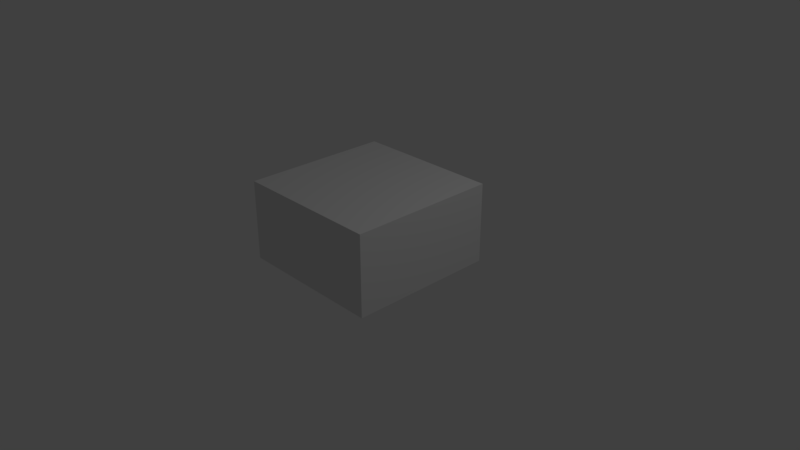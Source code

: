 # Source: kitchen_wooden_half_cabinet_1.blend  (saved by Blender 2.79.0; exported with 4.5.12 LTS)
import bpy
from mathutils import Matrix  # noqa: F401  (used for matrix-valued properties, if any)

bpy.ops.wm.read_factory_settings(use_empty=True)
scene = bpy.context.scene
scene.name = 'Scene'

# ---- collections
col_collection_1 = bpy.data.collections.new('Collection 1'); scene.collection.children.link(col_collection_1)

# ---- materials (node trees are filled in below, after node groups)
mat_material_002 = bpy.data.materials.new('Material.002')
mat_material_002.alpha_threshold = 0.0
mat_material_002.use_transparent_shadow = False
mat_material_002.roughness = 0.5
mat_material_002.line_color = (0.0, 0.0, 0.0, 1.0)
mat_material_000 = bpy.data.materials.new('Material.000')
mat_material_000.alpha_threshold = 0.0
mat_material_000.use_transparent_shadow = False
mat_material_000.roughness = 0.5
mat_material_000.line_color = (0.0, 0.0, 0.0, 1.0)
mat_material_001 = bpy.data.materials.new('Material.001')
mat_material_001.alpha_threshold = 0.0
mat_material_001.use_transparent_shadow = False
mat_material_001.preview_render_type = 'CUBE'
mat_material_001.roughness = 0.5
mat_material_001.line_color = (0.0, 0.0, 0.0, 1.0)

# ---- material node trees

# ---- world
world_world = bpy.data.worlds.new('World'); scene.world = world_world
world_world.color = (0.05088, 0.05088, 0.05088)
world_world.use_sun_shadow = False
world_world.sun_shadow_jitter_overblur = 0.0
world_world.cycles.sampling_method = 'MANUAL'

# ---- cameras
cam_camera = bpy.data.cameras.new('Camera')
cam_camera.clip_end = 100.0
cam_camera.lens = 35.0
cam_camera.sensor_width = 32.0
cam_camera.sensor_height = 18.0
cam_camera.ortho_scale = 7.314
cam_camera.dof.focus_distance = 0.0
cam_camera.dof.aperture_fstop = 128.0

# ---- lights
light_lamp = bpy.data.lights.new('Lamp', 'POINT')
light_lamp.transmission_factor = 0.0
light_lamp.cutoff_distance = 30.0
light_lamp.energy = 100.0
light_lamp.shadow_buffer_clip_start = 1.001
light_lamp.shadow_soft_size = 0.1
light_lamp.shadow_maximum_resolution = 0.006
light_lamp.use_absolute_resolution = True

# ---- meshes
me_cube_001 = bpy.data.meshes.new('Cube.001')
me_cube_001.from_pydata([(0.9, 0.8883, 0.1132), (0.9, -0.8883, 0.1132), (-0.9, -0.8883, 0.1132), (-0.9, 0.8883, 0.1132), (2.146e-07, 0.8883, 0.1132), (-0.9, 2.118e-07, 0.1132), (-2.682e-07, -0.8883, 0.1132), (0.9, -2.647e-07, 0.1132), (1.0, 1.0, 1.0), (1.0, -1.0, 1.0), (-1.0, -1.0, 1.0), (-1.0, 1.0, 1.0), (1.0, 1.0, 0.0), (1.0, -1.0, 0.0), (-1.0, -1.0, 0.0), (-1.0, 1.0, 0.0), (1.0, -5.364e-07, 1.0), (2.384e-07, 1.0, 1.0), (-5.364e-07, -1.0, 1.0), (-1.0, 1.788e-07, 1.0), (2.384e-07, 1.0, 0.0), (-1.0, 2.384e-07, 0.0), (-2.98e-07, -1.0, 0.0), (1.0, -2.98e-07, 0.0), (-0.9, 0.8883, 1.0), (-0.9, 1.648e-07, 1.0), (-0.9, -0.8883, 1.0), (-4.585e-07, -0.8883, 1.0), (0.9, -0.8883, 1.0), (2.146e-07, 0.8883, 1.0), (0.9, -4.525e-07, 1.0), (0.9, 0.8883, 1.0), (1.191, 0.1346, 0.6352), (1.191, 0.1346, 0.3657), (1.191, -0.1346, 0.6352), (1.191, -0.1346, 0.3657), (1.061, 0.1346, 0.6352), (1.061, 0.1346, 0.3657), (1.061, -0.1346, 0.6352), (1.061, -0.1346, 0.3657), (1.061, 0.06177, 0.5622), (1.061, 0.06177, 0.4386), (1.061, -0.06177, 0.5622), (1.061, -0.06177, 0.4386), (1.0, 0.06177, 0.5622), (1.0, 0.06177, 0.4386), (1.0, -0.06177, 0.5622), (1.0, -0.06177, 0.4386), (-1.11, -1.203, 1.229), (-1.11, 1.203, 1.229), (1.003, -1.203, 1.229), (1.003, 1.203, 1.229), (-1.005, -1.004, -0.2145), (-1.005, 1.004, -0.2145), (-1.005, -1.004, 1.007), (-1.005, 1.004, 1.007), (1.003, 1.004, -0.2145), (1.003, -1.004, 1.007), (1.003, -1.004, -0.2145), (1.003, 1.004, 1.007), (-1.005, -1.003, -0.2153), (-1.005, -1.003, -0.005109), (-1.005, 1.003, -0.2153), (-1.005, 1.003, -0.005109), (1.003, -1.003, -0.2153), (1.003, -1.003, -0.005109), (1.003, 1.003, -0.2153), (1.003, 1.003, -0.005109), (1.003, 1.203, -0.2153), (1.003, 1.004, -0.2153), (-1.11, 1.203, -0.2153), (-1.11, -1.203, -0.2153), (1.003, -1.203, -0.2153), (1.003, -1.004, -0.2153)], [], [(7, 1, 28, 30), (6, 2, 26, 27), (5, 3, 24, 25), (2, 5, 25, 26), (1, 6, 27, 28), (0, 7, 30, 31), (3, 0, 1, 2), (23, 16, 9, 13), (22, 18, 10, 14), (21, 19, 11, 15), (17, 20, 15, 11), (8, 12, 20, 17), (14, 10, 19, 21), (13, 9, 18, 22), (12, 8, 16, 23), (16, 30, 28, 27, 18, 9), (8, 17, 29, 31, 30, 16), (17, 11, 19, 25, 24, 29), (15, 14, 13, 12), (29, 4, 0, 31), (27, 26, 25, 19, 10, 18), (24, 3, 4, 29), (32, 33, 35, 34), (34, 35, 39, 38), (38, 39, 37, 36), (36, 37, 33, 32), (34, 38, 36, 32), (39, 35, 33, 37), (40, 41, 43, 42), (42, 43, 47, 46), (46, 47, 45, 44), (44, 45, 41, 40), (42, 46, 44, 40), (47, 43, 41, 45), (50, 51, 49, 48), (51, 68, 70, 49), (52, 54, 55, 53), (58, 73, 57, 54, 52), (57, 59, 55, 54), (59, 69, 56, 53, 55), (50, 72, 73, 57), (51, 50, 57, 59), (60, 61, 63, 62), (62, 63, 67, 66), (66, 67, 65, 64), (64, 65, 61, 60), (64, 58, 73, 72, 71, 70, 68, 69, 66), (67, 63, 61, 65), (69, 68, 51, 59), (70, 71, 48, 49), (71, 72, 50, 48)])
me_cube_001.polygons.foreach_set('material_index', [0, 0, 0, 0, 0, 0, 0, 0, 0, 0, 0, 0, 0, 0, 0, 0, 0, 0, 0, 0, 0, 0, 0, 0, 0, 0, 0, 0, 0, 0, 0, 0, 0, 0, 2, 2, 2, 2, 2, 2, 2, 2, 2, 2, 2, 2, 2, 2, 2, 2, 2])
_uv = me_cube_001.uv_layers.new(name='UVMap')
_uv.uv.foreach_set('vector', [0.9259, 0.8192, 0.9259, 0.9115, 0.8337, 0.9115, 0.8337, 0.8192, 0.9259, 0.6299, 0.9259, 0.7235, 0.8337, 0.7235, 0.8337, 0.6299, 0.8726, 0.2547, 0.9649, 0.2547, 0.9649, 0.3469, 0.8726, 0.3469, 0.7286, 0.8542, 0.821, 0.8542, 0.821, 0.9464, 0.7286, 0.9464, 0.9259, 0.7245, 0.9259, 0.8181, 0.8337, 0.8181, 0.8337, 0.7245, 0.9648, 0.348, 0.9648, 0.4403, 0.8726, 0.4403, 0.8726, 0.348, 0.7276, 0.5367, 0.7276, 0.7239, 0.5429, 0.7239, 0.5429, 0.5367, 0.8888, 0.1428, 0.8888, 0.2468, 0.7848, 0.2468, 0.7848, 0.1428, 0.2513, 0.7976, 0.2513, 0.9016, 0.1473, 0.9016, 0.1473, 0.7976, 0.3955, 0.92, 0.2915, 0.92, 0.2915, 0.816, 0.3955, 0.816, 0.04224, 0.7976, 0.1462, 0.7976, 0.1462, 0.9016, 0.04224, 0.9016, 0.8888, 0.03775, 0.8888, 0.1417, 0.7848, 0.1417, 0.7848, 0.03775, 0.3966, 0.92, 0.3966, 0.816, 0.5006, 0.816, 0.5006, 0.92, 0.6469, 0.7249, 0.6469, 0.8289, 0.5429, 0.8289, 0.5429, 0.7249, 0.8326, 0.7491, 0.8326, 0.8531, 0.7286, 0.8531, 0.7286, 0.7491, 0.1462, 0.7954, 0.1358, 0.7954, 0.04347, 0.7966, 0.04224, 0.703, 0.04224, 0.6914, 0.1462, 0.6914, 0.8326, 0.7481, 0.7286, 0.7481, 0.7286, 0.7365, 0.7299, 0.6429, 0.8222, 0.6441, 0.8326, 0.6441, 0.2513, 0.7966, 0.1473, 0.7966, 0.1473, 0.6926, 0.1577, 0.6926, 0.25, 0.6914, 0.2513, 0.7849, 0.5123, 0.4627, 0.5123, 0.2547, 0.7203, 0.2547, 0.7203, 0.4627, 0.8337, 0.6289, 0.8337, 0.5367, 0.9273, 0.5367, 0.9273, 0.6289, 0.7286, 0.6303, 0.7299, 0.5367, 0.8222, 0.5379, 0.8326, 0.5379, 0.8326, 0.6419, 0.7286, 0.6419, 0.5429, 0.9221, 0.5429, 0.8299, 0.6365, 0.8299, 0.6365, 0.9221, 0.5014, 0.7159, 0.5014, 0.6879, 0.5294, 0.6879, 0.5294, 0.7159, 0.2738, 0.5097, 0.2738, 0.4817, 0.2873, 0.4817, 0.2873, 0.5097, 0.252, 0.6609, 0.252, 0.6329, 0.28, 0.6329, 0.28, 0.6609, 0.2738, 0.5387, 0.2738, 0.5107, 0.2873, 0.5107, 0.2873, 0.5387, 0.5123, 0.4773, 0.5123, 0.4637, 0.5403, 0.4637, 0.5403, 0.4773, 0.5413, 0.4773, 0.5413, 0.4637, 0.5693, 0.4637, 0.5693, 0.4773, 0.2738, 0.5526, 0.2738, 0.5398, 0.2866, 0.5398, 0.2866, 0.5526, 0.564, 0.2476, 0.564, 0.2348, 0.5703, 0.2348, 0.5703, 0.2476, 0.2738, 0.5665, 0.2738, 0.5537, 0.2866, 0.5537, 0.2866, 0.5665, 0.5703, 0.4766, 0.5703, 0.4637, 0.5767, 0.4637, 0.5767, 0.4766, 0.2738, 0.5739, 0.2738, 0.5675, 0.2866, 0.5675, 0.2866, 0.5739, 0.5714, 0.2411, 0.5714, 0.2348, 0.5842, 0.2348, 0.5842, 0.2411, 0.2915, 0.505, 0.2915, 0.2547, 0.5113, 0.2547, 0.5113, 0.505, 0.7213, 0.2547, 0.8715, 0.2547, 0.8715, 0.4745, 0.7213, 0.4745, 0.2915, 0.815, 0.2915, 0.6879, 0.5004, 0.6879, 0.5004, 0.815, 0.286, 0.1451, 0.3532, 0.03775, 0.2206, 0.2537, 0.04224, 0.1463, 0.1076, 0.03775, 0.3542, 0.2466, 0.3542, 0.03775, 0.563, 0.03775, 0.563, 0.2466, 0.3402, 0.5061, 0.3404, 0.5198, 0.3402, 0.5356, 0.2915, 0.5356, 0.2915, 0.5061, 0.252, 0.6319, 0.252, 0.4817, 0.2728, 0.4817, 0.2728, 0.6088, 0.7626, 0.505, 0.5123, 0.505, 0.5331, 0.4819, 0.7419, 0.4819, 0.2915, 0.9429, 0.2915, 0.921, 0.5002, 0.921, 0.5002, 0.9429, 0.564, 0.2109, 0.564, 0.189, 0.7728, 0.189, 0.7728, 0.2109, 0.2509, 0.9026, 0.2509, 0.9245, 0.04224, 0.9245, 0.04224, 0.9026, 0.7728, 0.2119, 0.7728, 0.2337, 0.564, 0.2337, 0.564, 0.2119, 0.06275, 0.4767, 0.06282, 0.4767, 0.06281, 0.4727, 0.04224, 0.4727, 0.04224, 0.2547, 0.2905, 0.2547, 0.2905, 0.4727, 0.06292, 0.4806, 0.06285, 0.4806, 0.251, 0.6903, 0.04224, 0.6903, 0.04224, 0.4817, 0.251, 0.4817, 0.2698, 0.6879, 0.2905, 0.6879, 0.2905, 0.8381, 0.2698, 0.815, 0.5418, 0.6869, 0.2915, 0.6869, 0.2915, 0.5367, 0.5418, 0.5367, 0.564, 0.03775, 0.7838, 0.03775, 0.7838, 0.188, 0.564, 0.188])
me_cube_001.materials.append(mat_material_002)
me_cube_001.materials.append(mat_material_000)
me_cube_001.materials.append(mat_material_001)
me_cube_001.use_remesh_preserve_volume = False
me_cube_001.use_remesh_preserve_attributes = False
me_cube_001.use_mirror_vertex_groups = False
me_cube_001.update()

# ---- objects
ob_lamp = bpy.data.objects.new('Lamp', light_lamp)
ob_camera = bpy.data.objects.new('Camera', cam_camera)
ob_cube_001 = bpy.data.objects.new('Cube.001', me_cube_001)

# ---- transforms, parenting, visibility, modifiers, constraints
ob_lamp.location = (4.076, 1.005, 5.904)
ob_lamp.rotation_euler = (0.6503, 0.05522, 1.866)
ob_lamp.lock_rotations_4d = False
ob_lamp.empty_display_type = 'ARROWS'
ob_lamp.color = (0.0, 0.0, 0.0, 0.0)
ob_lamp.lineart.crease_threshold = 0.0
ob_camera.location = (7.481, -6.508, 5.344)
ob_camera.rotation_euler = (1.109, 0.0, 0.8149)
ob_camera.lock_rotations_4d = False
ob_camera.empty_display_type = 'ARROWS'
ob_camera.color = (0.0, 0.0, 0.0, 0.0)
ob_camera.display_type = 'WIRE'
ob_camera.lineart.crease_threshold = 0.0
ob_cube_001.location = (0.0, 0.05082, 0.08229)
ob_cube_001.rotation_euler = (0.0, 0.0, 1.571)
ob_cube_001.scale = (0.9465, 0.8309, 0.7466)
ob_cube_001.lock_rotations_4d = False
ob_cube_001.empty_display_type = 'ARROWS'
ob_cube_001.lineart.crease_threshold = 0.0

# ---- collection membership
col_collection_1.objects.link(ob_lamp)
col_collection_1.objects.link(ob_camera)
col_collection_1.objects.link(ob_cube_001)

# ---- scene / render settings (as saved in the file)
scene.camera = ob_camera
scene.frame_start = 1; scene.frame_end = 250; scene.frame_set(1)
scene.render.engine = 'BLENDER_EEVEE_NEXT'
scene.render.resolution_percentage = 50
scene.render.dither_intensity = 0.0
scene.cycles.use_denoising = False
scene.cycles.samples = 128
scene.cycles.sampling_pattern = 'TABULATED_SOBOL'
scene.cycles.use_adaptive_sampling = False
scene.cycles.use_light_tree = False
scene.cycles.blur_glossy = 0.0
scene.cycles.sample_clamp_indirect = 0.0
scene.view_settings.view_transform = 'Standard'
bpy.context.view_layer.update()
